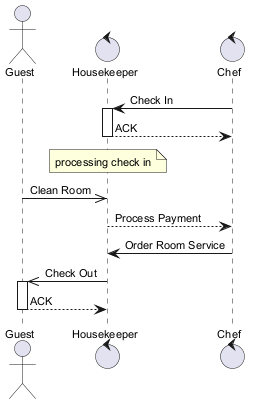

The diagram above was rendered by PlantUML. Its source (embedded in the PNG):
@startuml
skinparam backgroundColor #FFFFFF
skinparam classBackgroundColor #E8F4FA
skinparam classBorderColor #2C7DA0
skinparam defaultFontSize 11
actor "Guest" as G
control "Housekeeper" as H
control "Chef" as C
C -> H : Check In
activate H
H --> C : ACK
deactivate H
note over H : processing check in
G ->> H : Clean Room
H --> C : Process Payment
C -> H : Order Room Service
H ->> G : Check Out
activate G
G --> H : ACK
deactivate G
@enduml